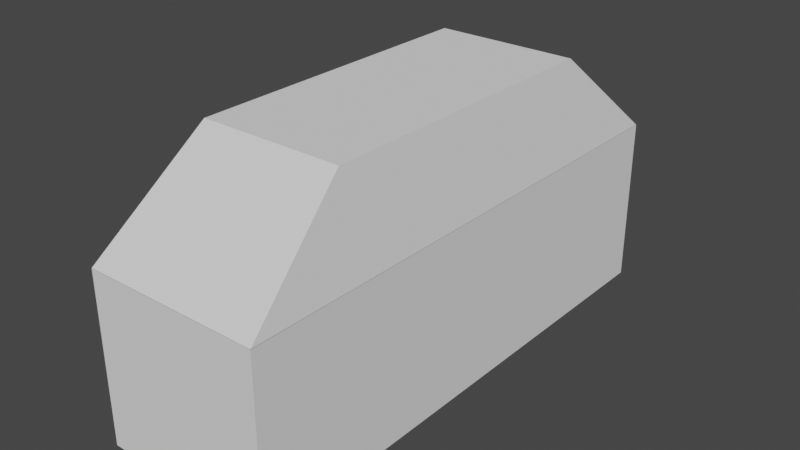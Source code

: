 # Source: Pawn.blend  (saved by Blender 2.81.16; exported with 4.5.12 LTS)
import bpy
from mathutils import Matrix  # noqa: F401  (used for matrix-valued properties, if any)

bpy.ops.wm.read_factory_settings(use_empty=True)
scene = bpy.context.scene
scene.name = 'Scene'

# ---- collections
col_collection = bpy.data.collections.new('Collection'); scene.collection.children.link(col_collection)

# ---- world
world_world = bpy.data.worlds.new('World'); scene.world = world_world
world_world.use_nodes = True; world_world.node_tree.nodes.clear()
_N = world_world.node_tree.nodes; _L = world_world.node_tree.links
n0 = _N.new('ShaderNodeOutputWorld'); n0.name = 'World Output'; n0.location = (300, 300)
n1 = _N.new('ShaderNodeBackground'); n1.name = 'Background'; n1.location = (10, 300)
n1.inputs[0].default_value = (0.05088, 0.05088, 0.05088, 1.0)
_L.new(n1.outputs[0], n0.inputs[0])
n0.is_active_output = True
world_world.color = (0.05088, 0.05088, 0.05088)
world_world.use_sun_shadow = False
world_world.sun_shadow_jitter_overblur = 0.0

# ---- meshes
me_cube_002 = bpy.data.meshes.new('Cube.002')
me_cube_002.from_pydata([(1.0, 1.0, 0.2245), (1.0, 1.0, -1.775), (1.0, -1.0, 0.2245), (1.0, -1.0, -1.775), (-1.0, 1.0, 0.2245), (-1.0, 1.0, -1.775), (-1.0, -1.0, 0.2245), (-1.0, -1.0, -1.775), (1.0, -1.0, 0.2217), (0.8178, -0.5853, 1.329), (-0.8178, -0.5853, 1.329), (-1.0, -1.0, 0.2217), (1.0, 1.0, 0.2217), (0.8178, 0.5853, 1.329), (-0.8178, 0.5853, 1.329), (-1.0, 1.0, 0.2217)], [], [(3, 2, 6, 7), (7, 6, 4, 5), (5, 1, 3, 7), (1, 0, 2, 3), (5, 4, 0, 1), (2, 0, 12, 8), (13, 14, 10, 9), (0, 4, 15, 12), (4, 6, 11, 15), (9, 10, 11, 8), (13, 9, 8, 12), (10, 14, 15, 11), (14, 13, 12, 15), (6, 2, 8, 11)])
_uv = me_cube_002.uv_layers.new(name='UVMap')
_uv.uv.foreach_set('vector', [0.375, 0.75, 0.625, 0.75, 0.625, 1.0, 0.375, 1.0, 0.375, 0.0, 0.625, 0.0, 0.625, 0.25, 0.375, 0.25, 0.125, 0.5, 0.375, 0.5, 0.375, 0.75, 0.125, 0.75, 0.375, 0.5, 0.625, 0.5, 0.625, 0.75, 0.375, 0.75, 0.375, 0.25, 0.625, 0.25, 0.625, 0.5, 0.375, 0.5, 0.625, 0.75, 0.625, 0.5, 0.625, 0.5, 0.625, 0.75, 0.7147, 0.5897, 0.7853, 0.5897, 0.7853, 0.6603, 0.7147, 0.6603, 0.625, 0.5, 0.625, 0.25, 0.625, 0.25, 0.625, 0.5, 0.625, 0.25, 0.625, 0.0, 0.625, 2.037e-10, 0.625, 0.25, 0.7147, 0.6603, 0.7853, 0.6603, 0.875, 0.75, 0.625, 0.75, 0.7147, 0.5897, 0.7147, 0.6603, 0.625, 0.75, 0.625, 0.5, 0.7853, 0.6603, 0.7853, 0.5897, 0.875, 0.5, 0.875, 0.75, 0.7853, 0.5897, 0.7147, 0.5897, 0.625, 0.5, 0.875, 0.5, 0.625, 1.0, 0.625, 0.75, 0.625, 0.75, 0.625, 1.0])
me_cube_002.use_remesh_preserve_volume = False
me_cube_002.use_remesh_preserve_attributes = False
me_cube_002.use_mirror_vertex_groups = False
me_cube_002.update()

# ---- objects
ob_pawn = bpy.data.objects.new('Pawn', me_cube_002)

# ---- transforms, parenting, visibility, modifiers, constraints
ob_pawn.location = (0.0, 0.0, 0.0)
ob_pawn.scale = (1.0, 3.0, 0.9663)
ob_pawn.lock_rotations_4d = False
ob_pawn.empty_display_type = 'ARROWS'
ob_pawn.lineart.crease_threshold = 0.0

# ---- collection membership
col_collection.objects.link(ob_pawn)

# ---- scene / render settings (as saved in the file)
scene.frame_start = 1; scene.frame_end = 250; scene.frame_set(1)
scene.render.engine = 'BLENDER_EEVEE_NEXT'
scene.cycles.use_denoising = False
scene.cycles.samples = 128
scene.cycles.sampling_pattern = 'TABULATED_SOBOL'
scene.cycles.use_adaptive_sampling = False
scene.cycles.use_light_tree = False
scene.view_settings.view_transform = 'Filmic'
bpy.context.view_layer.update()

# ---- added for rendering (the .blend has no active camera and no usable light): camera, sun
cam_auto = bpy.data.cameras.new('AutoCamera')
cam_auto.lens = 50.0
cam_auto.sensor_width = 36.0
cam_auto.clip_end = 1000.0
ob_auto_camera = bpy.data.objects.new('AutoCamera', cam_auto)
scene.collection.objects.link(ob_auto_camera)
ob_auto_camera.location = (6.47657, -7.77189, 4.96569)
ob_auto_camera.rotation_euler = (1.09748, -7.21219e-08, 0.694738)
scene.camera = ob_auto_camera
light_auto_sun = bpy.data.lights.new('AutoSun', 'SUN')
light_auto_sun.energy = 3.0
light_auto_sun.angle = 0.0523599
ob_auto_sun = bpy.data.objects.new('AutoSun', light_auto_sun)
scene.collection.objects.link(ob_auto_sun)
ob_auto_sun.rotation_euler = (0.872665, 0.174533, 0.523599)
bpy.context.view_layer.update()
